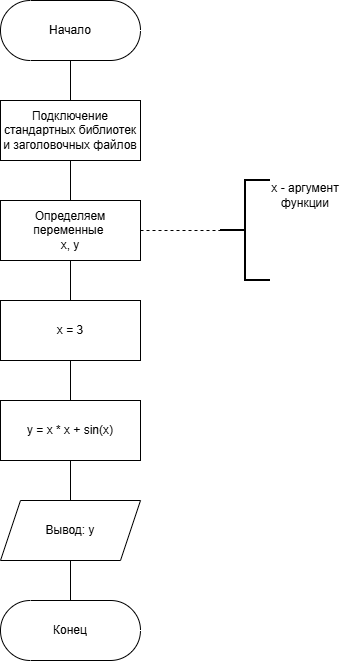

The diagram above was exported from draw.io. Its source (the exported page's mxGraphModel, read from the mxfile embedded in the PNG):
<mxGraphModel dx="1254" dy="984" grid="1" gridSize="10" guides="1" tooltips="1" connect="1" arrows="1" fold="1" page="1" pageScale="1" pageWidth="827" pageHeight="1169" math="0" shadow="0">
  <root>
    <mxCell id="0" />
    <mxCell id="1" parent="0" />
    <mxCell id="l8ChP33YtN5U4M63FNq7-3" value="" style="edgeStyle=orthogonalEdgeStyle;rounded=0;orthogonalLoop=1;jettySize=auto;html=1;endArrow=none;endFill=0;" edge="1" parent="1" source="l8ChP33YtN5U4M63FNq7-1" target="l8ChP33YtN5U4M63FNq7-2">
      <mxGeometry relative="1" as="geometry" />
    </mxCell>
    <mxCell id="l8ChP33YtN5U4M63FNq7-1" value="Начало" style="html=1;dashed=0;whiteSpace=wrap;shape=mxgraph.dfd.start" vertex="1" parent="1">
      <mxGeometry x="320" y="120" width="140" height="60" as="geometry" />
    </mxCell>
    <mxCell id="l8ChP33YtN5U4M63FNq7-6" value="" style="edgeStyle=orthogonalEdgeStyle;rounded=0;orthogonalLoop=1;jettySize=auto;html=1;endArrow=none;endFill=0;" edge="1" parent="1" source="l8ChP33YtN5U4M63FNq7-2" target="l8ChP33YtN5U4M63FNq7-5">
      <mxGeometry relative="1" as="geometry" />
    </mxCell>
    <mxCell id="l8ChP33YtN5U4M63FNq7-2" value="Подключение стандартных библиотек и заголовочных файлов" style="whiteSpace=wrap;html=1;" vertex="1" parent="1">
      <mxGeometry x="320" y="220" width="140" height="60" as="geometry" />
    </mxCell>
    <mxCell id="l8ChP33YtN5U4M63FNq7-17" value="" style="edgeStyle=orthogonalEdgeStyle;rounded=0;orthogonalLoop=1;jettySize=auto;html=1;endArrow=none;endFill=0;" edge="1" parent="1" source="l8ChP33YtN5U4M63FNq7-5" target="l8ChP33YtN5U4M63FNq7-16">
      <mxGeometry relative="1" as="geometry" />
    </mxCell>
    <mxCell id="l8ChP33YtN5U4M63FNq7-5" value="Определяем переменные&amp;nbsp;&lt;div&gt;x, y&lt;/div&gt;" style="whiteSpace=wrap;html=1;rounded=0;" vertex="1" parent="1">
      <mxGeometry x="320" y="320" width="140" height="60" as="geometry" />
    </mxCell>
    <mxCell id="l8ChP33YtN5U4M63FNq7-7" value="" style="edgeStyle=orthogonalEdgeStyle;orthogonalLoop=1;jettySize=auto;html=1;shape=filledEdge;dashed=1;endArrow=none;endFill=0;rounded=0;" edge="1" target="l8ChP33YtN5U4M63FNq7-8" parent="1">
      <mxGeometry relative="1" as="geometry">
        <mxPoint x="460" y="350" as="sourcePoint" />
      </mxGeometry>
    </mxCell>
    <mxCell id="l8ChP33YtN5U4M63FNq7-8" value="" style="strokeWidth=2;html=1;shape=mxgraph.flowchart.annotation_2;align=left;labelPosition=right;pointerEvents=1;" vertex="1" parent="1">
      <mxGeometry x="540" y="300" width="50" height="100" as="geometry" />
    </mxCell>
    <mxCell id="l8ChP33YtN5U4M63FNq7-9" value="x - аргумент функции" style="text;html=1;whiteSpace=wrap;strokeColor=none;fillColor=none;align=center;verticalAlign=middle;rounded=0;" vertex="1" parent="1">
      <mxGeometry x="570" y="300" width="110" height="30" as="geometry" />
    </mxCell>
    <mxCell id="l8ChP33YtN5U4M63FNq7-13" value="" style="edgeStyle=orthogonalEdgeStyle;rounded=0;orthogonalLoop=1;jettySize=auto;html=1;endArrow=none;endFill=0;" edge="1" parent="1" source="l8ChP33YtN5U4M63FNq7-10" target="l8ChP33YtN5U4M63FNq7-12">
      <mxGeometry relative="1" as="geometry" />
    </mxCell>
    <mxCell id="l8ChP33YtN5U4M63FNq7-10" value="y = x * x + sin(x)" style="whiteSpace=wrap;html=1;rounded=0;" vertex="1" parent="1">
      <mxGeometry x="320" y="520" width="140" height="60" as="geometry" />
    </mxCell>
    <mxCell id="l8ChP33YtN5U4M63FNq7-15" value="" style="edgeStyle=orthogonalEdgeStyle;rounded=0;orthogonalLoop=1;jettySize=auto;html=1;endArrow=none;endFill=0;" edge="1" parent="1" source="l8ChP33YtN5U4M63FNq7-12" target="l8ChP33YtN5U4M63FNq7-14">
      <mxGeometry relative="1" as="geometry" />
    </mxCell>
    <mxCell id="l8ChP33YtN5U4M63FNq7-12" value="Вывод: y" style="shape=parallelogram;perimeter=parallelogramPerimeter;whiteSpace=wrap;html=1;fixedSize=1;rounded=0;" vertex="1" parent="1">
      <mxGeometry x="320" y="620" width="140" height="60" as="geometry" />
    </mxCell>
    <mxCell id="l8ChP33YtN5U4M63FNq7-14" value="Конец" style="html=1;dashed=0;whiteSpace=wrap;shape=mxgraph.dfd.start" vertex="1" parent="1">
      <mxGeometry x="320" y="720" width="140" height="60" as="geometry" />
    </mxCell>
    <mxCell id="l8ChP33YtN5U4M63FNq7-18" value="" style="edgeStyle=orthogonalEdgeStyle;rounded=0;orthogonalLoop=1;jettySize=auto;html=1;endArrow=none;endFill=0;" edge="1" parent="1" source="l8ChP33YtN5U4M63FNq7-16" target="l8ChP33YtN5U4M63FNq7-10">
      <mxGeometry relative="1" as="geometry" />
    </mxCell>
    <mxCell id="l8ChP33YtN5U4M63FNq7-16" value="x = 3" style="whiteSpace=wrap;html=1;rounded=0;" vertex="1" parent="1">
      <mxGeometry x="320" y="420" width="140" height="60" as="geometry" />
    </mxCell>
  </root>
</mxGraphModel>